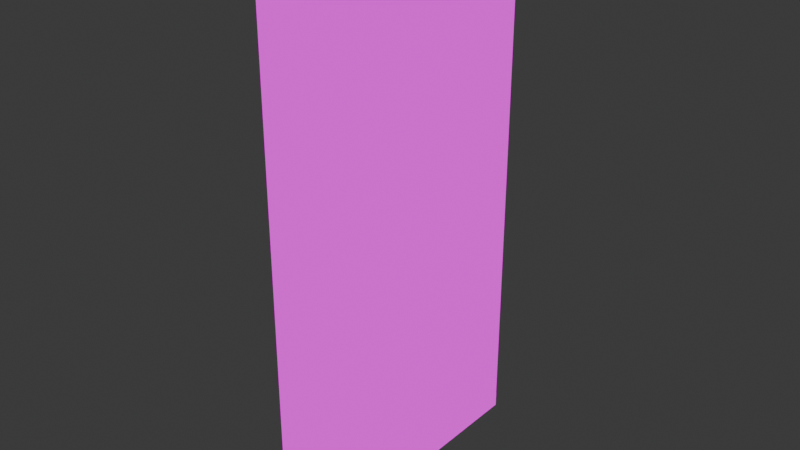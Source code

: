 # Source: door1.blend  (saved by Blender 4.0.36; exported with 4.5.12 LTS)
import bpy
from mathutils import Matrix  # noqa: F401  (used for matrix-valued properties, if any)

bpy.ops.wm.read_factory_settings(use_empty=True)
scene = bpy.context.scene
scene.name = 'Scene'

# ---- images (referenced by path relative to the original .blend; pixels are not part of the script)
import os
ASSET_DIR = os.environ.get("B2B_ASSET_DIR", "")  # directory of the original .blend (textures are referenced by path, not embedded)
HERE = os.path.dirname(os.path.abspath(__file__))  # packed textures are extracted next to this script under _unpacked/

def load_image(name, relpath, width, height, colorspace="sRGB"):
    """Load a texture the original file referenced (path relative to the .blend, or extracted next to this script)."""
    p = next((c for c in (os.path.join(HERE, relpath), os.path.join(ASSET_DIR, relpath)) if relpath and os.path.exists(c)), "")
    if p:
        img = bpy.data.images.load(p, check_existing=True)
        img.name = name
    else:  # same state as the original file: an image datablock whose file is absent (Cycles renders it pink)
        img = bpy.data.images.new(name, width, height)
        img.source = "FILE"
        img.filepath = "//" + (relpath or name)
    img.colorspace_settings.name = colorspace
    return img
img_flataccessoriestileset_png = load_image('flatAccessoriesTileset.png', 'flatAccessoriesTileset.png', 1024, 1024, 'sRGB')

# ---- materials (node trees are filled in below, after node groups)
mat_flataccessoriestileset = bpy.data.materials.new('flatAccessoriesTileset')
mat_flataccessoriestileset.use_transparent_shadow = False

# ---- material node trees
mat_flataccessoriestileset.use_nodes = True; mat_flataccessoriestileset.node_tree.nodes.clear()
_N = mat_flataccessoriestileset.node_tree.nodes; _L = mat_flataccessoriestileset.node_tree.links
n0 = _N.new('ShaderNodeOutputMaterial'); n0.name = 'Material Output'; n0.location = (400, 0)
n1 = _N.new('ShaderNodeLightPath'); n1.name = 'Light Path'; n1.location = (0, 250)
n2 = _N.new('ShaderNodeBsdfTransparent'); n2.name = 'Transparent BSDF'; n2.location = (-200, -100)
n3 = _N.new('ShaderNodeEmission'); n3.name = 'Emission'; n3.location = (-200, -200)
n4 = _N.new('ShaderNodeMixShader'); n4.name = 'Mix Shader'; n4.location = (200, 0)
n5 = _N.new('ShaderNodeMixShader'); n5.name = 'Mix Shader.001'; n5.location = (0, -100)
n6 = _N.new('ShaderNodeTexImage'); n6.name = 'Image Texture'; n6.location = (-500, 100)
n6.image = img_flataccessoriestileset_png
n6.interpolation = 'Closest'
_L.new(n6.outputs[0], n3.inputs[0])
_L.new(n6.outputs[1], n5.inputs[0])
_L.new(n2.outputs[0], n5.inputs[1])
_L.new(n2.outputs[0], n4.inputs[1])
_L.new(n3.outputs[0], n5.inputs[2])
_L.new(n5.outputs[0], n4.inputs[2])
_L.new(n1.outputs[0], n4.inputs[0])
_L.new(n4.outputs[0], n0.inputs[0])
n0.is_active_output = True

# ---- world
world_world = bpy.data.worlds.new('World'); scene.world = world_world
world_world.use_nodes = True; world_world.node_tree.nodes.clear()
_N = world_world.node_tree.nodes; _L = world_world.node_tree.links
n0 = _N.new('ShaderNodeOutputWorld'); n0.name = 'World Output'; n0.location = (300, 300)
n1 = _N.new('ShaderNodeBackground'); n1.name = 'Background'; n1.location = (10, 300)
n1.inputs[0].default_value = (0.05088, 0.05088, 0.05088, 1.0)
_L.new(n1.outputs[0], n0.inputs[0])
n0.is_active_output = True
world_world.color = (0.05088, 0.05088, 0.05088)
world_world.use_sun_shadow = False
world_world.sun_shadow_jitter_overblur = 0.0

# ---- meshes
me_plane = bpy.data.meshes.new('Plane')
me_plane.from_pydata([(-0.0625, 1.0, 0.1875), (-0.0625, 0.0, 0.0625), (-0.0625, 0.0, 0.0), (0.0, 0.0, 0.3125), (-0.0625, 0.0, 0.1875), (0.0, 0.0, 0.0625), (0.0, 0.0, 0.125), (-0.0625, 0.0, 0.125), (0.0, 0.0, 0.1875), (0.0, 0.0, 0.4375), (0.0, 0.0, 0.25), (-0.0625, 0.0, 0.25), (-0.0625, 0.0, 0.4375), (-0.0625, 0.0, 0.3125), (0.0, 0.0, 0.375), (-0.0625, 0.0, 0.375), (0.0, 0.0, 0.5), (-0.0625, 0.0, 0.5), (0.0, 0.0, 0.5625), (-0.0625, 0.0, 0.5625), (0.0, 0.0, 0.6875), (-0.0625, 0.0, 0.625), (0.0, 0.0, 0.625), (0.0, 0.0, 0.75), (-0.0625, 0.0, 0.75), (-0.0625, 0.0, 0.6875), (0.0, 0.0, 0.875), (-0.0625, 0.0, 0.875), (0.0, 0.0, 0.8125), (-0.0625, 0.0, 0.8125), (0.0, 0.0, 0.9375), (0.0, 0.0, 1.062), (-0.0625, 0.0, 1.0), (-0.0625, 0.0, 0.9375), (0.0, 0.0, 1.0), (0.0, 0.0, 1.188), (-0.0625, 0.0, 1.125), (-0.0625, 0.0, 1.062), (0.0, 0.0, 1.125), (-0.0625, 0.0, 1.188), (0.0, 0.0, 1.312), (0.0, 0.0, 1.375), (0.0, 0.0, 1.25), (-0.0625, 0.0, 1.25), (-0.0625, 0.0, 1.375), (-0.0625, 0.0, 1.312), (0.0, 0.0, 1.438), (-0.0625, 0.0, 1.438), (0.0, 0.0, 1.625), (-0.0625, 0.0, 1.625), (0.0, 0.0, 1.5), (-0.0625, 0.0, 1.5), (0.0, 0.0, 1.562), (-0.0625, 0.0, 1.562), (0.0, 0.0, 1.688), (-0.0625, 0.0, 1.688), (0.0, 0.0, 1.812), (-0.0625, 0.0, 1.75), (0.0, 0.0, 1.75), (-0.0625, 0.0, 1.812), (0.0, 0.0, 1.875), (0.0, 0.0, 1.938), (-0.0625, 0.0, 1.938), (-0.0625, 0.0, 1.875), (0.0, 0.125, 2.0), (-0.0625, 1.0, 0.0625), (0.0, 1.0, 0.0625), (0.0, 1.0, 0.125), (-0.0625, 1.0, 0.125), (-0.0625, 1.0, 0.25), (0.0, 1.0, 0.25), (0.0, 1.0, 0.1875), (-0.0625, 1.0, 0.3125), (0.0, 1.0, 0.3125), (-0.0625, 1.0, 0.625), (0.0, 1.0, 0.4375), (-0.0625, 1.0, 0.375), (0.0, 1.0, 0.375), (-0.0625, 1.0, 0.4375), (0.0, 1.0, 0.5), (-0.0625, 1.0, 0.5), (0.0, 1.0, 0.625), (-0.0625, 1.0, 0.5625), (0.0, 1.0, 0.5625), (-0.0625, 1.0, 0.875), (-0.0625, 1.0, 0.9375), (-0.0625, 1.0, 0.6875), (0.0, 1.0, 0.6875), (-0.0625, 1.0, 0.75), (0.0, 1.0, 0.75), (-0.0625, 1.0, 0.8125), (0.0, 1.0, 0.8125), (-0.0625, 1.0, 1.0), (0.0, 1.0, 0.875), (-0.0625, 1.0, 1.188), (0.0, 1.0, 0.9375), (0.0, 1.0, 1.188), (0.0, 1.0, 1.0), (-0.0625, 1.0, 1.062), (0.0, 1.0, 1.062), (-0.0625, 1.0, 1.125), (0.0, 1.0, 1.125), (-0.0625, 1.0, 1.25), (-0.0625, 1.0, 1.312), (0.0, 1.0, 1.312), (0.0, 1.0, 1.25), (-0.0625, 1.0, 1.625), (0.0, 1.0, 1.438), (-0.0625, 1.0, 1.375), (0.0, 1.0, 1.375), (-0.0625, 1.0, 1.438), (0.0, 1.0, 1.5), (-0.0625, 1.0, 1.5), (0.0, 1.0, 1.625), (-0.0625, 1.0, 1.562), (0.0, 1.0, 1.562), (-0.0625, 1.0, 1.688), (0.0, 1.0, 1.688), (-0.0625, 1.0, 1.938), (0.0, 1.0, 1.812), (-0.0625, 1.0, 1.75), (0.0, 1.0, 1.75), (-0.0625, 1.0, 1.812), (0.0, 1.0, 1.875), (-0.0625, 1.0, 1.875), (0.0, 1.0, 1.938), (0.0, 0.0, 2.0), (0.0, 0.0625, 2.0), (-0.0625, 0.0625, 2.0), (0.0, 0.1875, 2.0), (0.0, 0.375, 2.0), (0.0, 0.3125, 2.0), (0.0, 0.25, 2.0), (-0.0625, 0.125, 2.0), (0.0, 0.4375, 2.0), (-0.0625, 0.1875, 2.0), (-0.0625, 0.3125, 2.0), (-0.0625, 0.25, 2.0), (-0.0625, 0.375, 2.0), (0.0, 0.625, 2.0), (-0.0625, 0.4375, 2.0), (0.0, 0.8125, 2.0), (-0.0625, 0.5, 2.0), (0.0, 0.5, 2.0), (0.0, 0.75, 2.0), (0.0, 0.5625, 2.0), (0.0, 0.6875, 2.0), (-0.0625, 0.5625, 2.0), (-0.0625, 0.6875, 2.0), (-0.0625, 0.625, 2.0), (-0.0625, 0.75, 2.0), (-0.0625, 0.8125, 2.0), (0.0, 0.9375, 2.0), (-0.0625, 0.875, 2.0), (0.0, 0.875, 2.0), (-0.0625, 0.9375, 2.0), (-0.0625, 0.25, 0.0), (-0.0625, 0.1875, 0.0), (0.0, 0.0625, 0.0), (-0.0625, 0.0625, 0.0), (0.0, 0.125, 0.0), (-0.0625, 0.125, 0.0), (0.0, 0.1875, 0.0), (-0.0625, 0.3125, 0.0), (-0.0625, 0.375, 0.0), (-0.0625, 0.4375, 0.0), (-0.0625, 0.5, 0.0), (0.0, 0.25, 0.0), (0.0, 0.375, 0.0), (0.0, 0.3125, 0.0), (0.0, 0.4375, 0.0), (-0.0625, 0.8125, 0.0), (0.0, 0.5, 0.0), (-0.0625, 0.875, 0.0), (0.0, 0.5625, 0.0), (-0.0625, 0.5625, 0.0), (-0.0625, 0.6875, 0.0), (-0.0625, 0.625, 0.0), (0.0, 0.6875, 0.0), (0.0, 0.625, 0.0), (0.0, 0.75, 0.0), (-0.0625, 0.75, 0.0), (0.0, 0.8125, 0.0), (-0.0625, 0.9375, 0.0), (-0.0625, 1.0, 0.0), (0.0, 0.875, 0.0), (0.0, 0.9375, 0.0), (0.0625, 0.0, 1.0), (-0.0625, 1.0, 2.0), (-0.0625, 0.0, 2.0), (0.0625, 1.0, 0.0), (0.0, 1.0, 0.0), (0.0625, 1.0, 1.0), (0.0, 0.0, 0.0), (0.0625, 1.0, 2.0), (0.0625, 0.0, 2.0), (0.0, 1.0, 2.0), (-1.055e-05, 0.0, 2.0), (0.06249, -6.557e-07, 2.0), (0.06251, 1.063, 2.0), (1.055e-05, 1.0, 0.0), (0.0625, -6.557e-07, 0.0), (0.06251, 1.0, 2.062), (0.06251, 1.0, 1.0), (3.485e-06, 1.062, 1.0), (0.06251, 1.062, -4.172e-07), (0.06251, 1.0, 2.0), (0.06251, 1.0, 2.0), (0.06251, 1.063, 1.0), (0.06251, 2.122e-05, 2.063), (0.06251, 2.05e-05, 2.0), (0.06251, -8.829e-07, -0.0625), (0.06251, -6.557e-07, 1.0), (0.06251, -6.557e-07, 2.0), (0.06251, -0.0625, 2.0), (0.06251, -0.0625, 0.0), (0.06251, -6.557e-07, 3.636e-06), (0.06251, -0.0625, 1.0), (2.512e-05, -0.0625, 2.0), (0.0625, 1.062, 1.0), (-3.58e-06, 1.062, 2.0), (-0.06249, 1.062, 2.0), (0.0625, 1.062, 2.0), (0.06253, 1.063, -5.121e-07), (0.06251, -0.06249, 2.063), (0.06251, 1.386e-05, 2.063), (0.06251, 1.0, 2.062), (0.06251, 1.342e-05, 2.0), (1.099e-05, 1.43e-05, 2.063), (-0.06249, -0.0625, -0.0625), (1.055e-05, 1.0, 2.062), (1.099e-05, 1.063, 2.062), (-0.06249, -0.06248, 2.063), (0.06251, -0.06249, 2.0), (1.055e-05, 1.063, 2.062), (0.06251, 1.063, 2.062), (2.512e-05, 1.063, -9.537e-07), (1.099e-05, 1.063, 2.0), (0.06253, 1.063, -0.0625), (2.556e-05, 1.063, -0.0625), (0.06251, 1.0, -3.527e-08), (0.06251, 1.062, -0.0625), (0.06251, -6.557e-07, -4.416e-07), (0.06251, 1.0, -0.0625), (1.055e-05, 1.062, -0.0625), (0.06251, -1.097e-06, -0.0625), (1.077e-05, -0.0625, -0.0625), (1.011e-05, -1.105e-06, -0.0625), (0.06252, -0.0625, 1.0), (0.06251, -0.0625, -0.0625), (0.06253, -0.0625, 2.0), (0.06252, -1.192e-06, -0.0625), (1.805e-05, -1.634e-06, -0.0625), (1.099e-05, 1.0, -0.0625), (0.06251, 1.0, 2.063), (1.121e-05, 1.063, 2.063), (1.055e-05, 2.122e-05, 2.063), (-0.06249, 1.062, 1.0), (-0.06249, -1.764e-06, -0.0625), (1.055e-05, 1.062, -8.345e-07), (1.055e-05, 1.062, 2.0), (1.055e-05, 1.062, 1.0), (1.121e-05, 1.062, -0.0625), (6.475e-06, 1.0, -0.0625), (5.815e-06, 1.062, -0.0625), (1.805e-05, -0.0625, 1.0), (-0.06248, -0.0625, 1.0), (-0.06247, -0.0625, 2.0), (1.055e-05, 1.0, 2.063), (-0.06249, 1.0, 2.063), (-0.0625, 2.193e-05, 2.063), (0.0, 2.122e-05, 2.063), (-0.06249, 1.063, 2.063), (-0.06249, -0.06249, 2.0), (-0.06249, -0.06249, 2.063), (-0.06249, 1.063, 2.0), (-0.06249, 1.063, 2.062), (9.891e-06, -0.06249, 2.0), (-0.06249, 1.518e-05, 2.063), (1.055e-05, -0.06249, 2.063), (-0.06249, -0.0625, 1.171e-06), (-0.06249, 1.062, -0.0625), (1.099e-05, -0.0625, 5.121e-07), (-0.06249, -0.0625, -0.0625), (-0.06249, 1.0, -0.0625), (-0.06249, 1.062, -0.0625), (-0.06249, 1.062, -1.494e-06)], [], [(193, 191, 196, 126), (2, 193, 5, 1), (1, 5, 6, 7), (7, 6, 8, 4), (4, 8, 10, 11), (11, 10, 3, 13), (13, 3, 14, 15), (15, 14, 9, 12), (12, 9, 16, 17), (17, 16, 18, 19), (19, 18, 22, 21), (21, 22, 20, 25), (25, 20, 23, 24), (24, 23, 28, 29), (29, 28, 26, 27), (27, 26, 30, 33), (33, 30, 34, 32), (32, 34, 31, 37), (37, 31, 38, 36), (36, 38, 35, 39), (39, 35, 42, 43), (43, 42, 40, 45), (45, 40, 41, 44), (44, 41, 46, 47), (47, 46, 50, 51), (51, 50, 52, 53), (53, 52, 48, 49), (49, 48, 54, 55), (55, 54, 58, 57), (57, 58, 56, 59), (59, 56, 60, 63), (63, 60, 61, 62), (62, 61, 126, 189), (191, 184, 65, 66), (66, 65, 68, 67), (67, 68, 0, 71), (71, 0, 69, 70), (70, 69, 72, 73), (73, 72, 76, 77), (77, 76, 78, 75), (75, 78, 80, 79), (79, 80, 82, 83), (83, 82, 74, 81), (81, 74, 86, 87), (87, 86, 88, 89), (89, 88, 90, 91), (91, 90, 84, 93), (93, 84, 85, 95), (95, 85, 92, 97), (97, 92, 98, 99), (99, 98, 100, 101), (101, 100, 94, 96), (96, 94, 102, 105), (105, 102, 103, 104), (104, 103, 108, 109), (109, 108, 110, 107), (107, 110, 112, 111), (111, 112, 114, 115), (115, 114, 106, 113), (113, 106, 116, 117), (117, 116, 120, 121), (121, 120, 122, 119), (119, 122, 124, 123), (123, 124, 118, 125), (125, 118, 188, 196), (126, 127, 128, 189), (127, 64, 133, 128), (64, 129, 135, 133), (129, 132, 137, 135), (132, 131, 136, 137), (131, 130, 138, 136), (130, 134, 140, 138), (134, 143, 142, 140), (143, 145, 147, 142), (145, 139, 149, 147), (139, 146, 148, 149), (146, 144, 150, 148), (144, 141, 151, 150), (141, 154, 153, 151), (154, 152, 155, 153), (152, 196, 188, 155), (2, 159, 158, 193), (159, 161, 160, 158), (161, 157, 162, 160), (157, 156, 167, 162), (156, 163, 169, 167), (163, 164, 168, 169), (164, 165, 170, 168), (165, 166, 172, 170), (166, 175, 174, 172), (175, 177, 179, 174), (177, 176, 178, 179), (176, 181, 180, 178), (181, 171, 182, 180), (171, 173, 185, 182), (173, 183, 186, 185), (183, 184, 191, 186), (190, 192, 97, 191), (192, 194, 196, 97), (201, 193, 34, 187), (187, 34, 126, 195), (194, 198, 197, 196), (240, 200, 193, 201), (208, 203, 240, 205), (199, 206, 203, 208), (207, 202, 209, 210), (217, 212, 213, 214), (215, 242, 212, 217), (216, 211, 243, 240), (204, 219, 205, 259), (220, 222, 219, 204), (235, 226, 206, 199), (225, 224, 233, 227), (228, 279, 224, 225), (224, 279, 277, 233), (231, 230, 226, 235), (234, 235, 199, 237), (236, 223, 238, 239), (205, 240, 243, 241), (241, 243, 253, 244), (242, 215, 249, 245), (245, 249, 246, 247), (215, 282, 246, 249), (248, 265, 282, 215), (250, 218, 265, 248), (251, 252, 253, 243), (254, 268, 256, 209), (257, 261, 259, 286), (221, 260, 261, 257), (247, 258, 284, 263), (280, 282, 265, 266), (266, 265, 218, 267), (268, 269, 270, 271), (255, 272, 269, 268), (234, 237, 275, 276), (274, 273, 277, 279), (278, 232, 279, 228), (280, 229, 246, 282), (258, 247, 246, 283), (281, 264, 263, 284), (259, 262, 285, 286)])
_uv = me_plane.uv_layers.new(name='UVMap')
_uv.uv.foreach_set('vector', [0.2502, 0.0001953, 0.4998, 0.0001953, 0.4998, 0.4998, 0.2502, 0.4998, 0.2502, 0.0001953, 0.2654, 0.0001953, 0.2654, 0.01543, 0.2502, 0.01543, 0.2502, 0.01582, 0.2654, 0.01582, 0.2654, 0.03105, 0.2502, 0.03105, 0.2502, 0.03145, 0.2654, 0.03145, 0.2654, 0.04668, 0.2502, 0.04668, 0.2502, 0.04707, 0.2654, 0.04707, 0.2654, 0.0623, 0.2502, 0.0623, 0.2502, 0.0627, 0.2654, 0.0627, 0.2654, 0.07793, 0.2502, 0.07793, 0.2502, 0.07832, 0.2654, 0.07832, 0.2654, 0.09355, 0.2502, 0.09355, 0.2502, 0.09395, 0.2654, 0.09395, 0.2654, 0.1092, 0.2502, 0.1092, 0.2502, 0.1096, 0.2654, 0.1096, 0.2654, 0.1248, 0.2502, 0.1248, 0.2502, 0.1252, 0.2654, 0.1252, 0.2654, 0.1404, 0.2502, 0.1404, 0.2502, 0.1408, 0.2654, 0.1408, 0.2654, 0.1561, 0.2502, 0.1561, 0.2502, 0.1564, 0.2654, 0.1564, 0.2654, 0.1717, 0.2502, 0.1717, 0.2502, 0.1721, 0.2654, 0.1721, 0.2654, 0.1873, 0.2502, 0.1873, 0.2502, 0.1877, 0.2654, 0.1877, 0.2654, 0.2029, 0.2502, 0.2029, 0.2502, 0.2033, 0.2654, 0.2033, 0.2654, 0.2186, 0.2502, 0.2186, 0.2502, 0.2189, 0.2654, 0.2189, 0.2654, 0.2342, 0.2502, 0.2342, 0.2502, 0.2346, 0.2654, 0.2346, 0.2654, 0.2498, 0.2502, 0.2498, 0.2502, 0.2502, 0.2654, 0.2502, 0.2654, 0.2654, 0.2502, 0.2654, 0.2502, 0.2658, 0.2654, 0.2658, 0.2654, 0.2811, 0.2502, 0.2811, 0.2502, 0.2814, 0.2654, 0.2814, 0.2654, 0.2967, 0.2502, 0.2967, 0.2502, 0.2971, 0.2654, 0.2971, 0.2654, 0.3123, 0.2502, 0.3123, 0.2502, 0.3127, 0.2654, 0.3127, 0.2654, 0.3279, 0.2502, 0.3279, 0.2502, 0.3283, 0.2654, 0.3283, 0.2654, 0.3436, 0.2502, 0.3436, 0.2502, 0.3439, 0.2654, 0.3439, 0.2654, 0.3592, 0.2502, 0.3592, 0.2502, 0.3596, 0.2654, 0.3596, 0.2654, 0.3748, 0.2502, 0.3748, 0.2502, 0.3752, 0.2654, 0.3752, 0.2654, 0.3904, 0.2502, 0.3904, 0.2502, 0.3908, 0.2654, 0.3908, 0.2654, 0.4061, 0.2502, 0.4061, 0.2502, 0.4064, 0.2654, 0.4064, 0.2654, 0.4217, 0.2502, 0.4217, 0.2502, 0.4221, 0.2654, 0.4221, 0.2654, 0.4373, 0.2502, 0.4373, 0.2502, 0.4377, 0.2654, 0.4377, 0.2654, 0.4529, 0.2502, 0.4529, 0.2502, 0.4533, 0.2654, 0.4533, 0.2654, 0.4686, 0.2502, 0.4686, 0.2502, 0.4689, 0.2654, 0.4689, 0.2654, 0.4842, 0.2502, 0.4842, 0.2502, 0.4846, 0.2654, 0.4846, 0.2654, 0.4998, 0.2502, 0.4998, 0.4846, 0.0001953, 0.4998, 0.0001953, 0.4998, 0.01543, 0.4846, 0.01543, 0.4846, 0.01582, 0.4998, 0.01582, 0.4998, 0.03105, 0.4846, 0.03105, 0.4846, 0.03145, 0.4998, 0.03145, 0.4998, 0.04668, 0.4846, 0.04668, 0.4846, 0.04707, 0.4998, 0.04707, 0.4998, 0.0623, 0.4846, 0.0623, 0.4846, 0.0627, 0.4998, 0.0627, 0.4998, 0.07793, 0.4846, 0.07793, 0.4846, 0.07832, 0.4998, 0.07832, 0.4998, 0.09355, 0.4846, 0.09355, 0.4846, 0.09395, 0.4998, 0.09395, 0.4998, 0.1092, 0.4846, 0.1092, 0.4846, 0.1096, 0.4998, 0.1096, 0.4998, 0.1248, 0.4846, 0.1248, 0.4846, 0.1252, 0.4998, 0.1252, 0.4998, 0.1404, 0.4846, 0.1404, 0.4846, 0.1408, 0.4998, 0.1408, 0.4998, 0.1561, 0.4846, 0.1561, 0.4846, 0.1564, 0.4998, 0.1564, 0.4998, 0.1717, 0.4846, 0.1717, 0.4846, 0.1721, 0.4998, 0.1721, 0.4998, 0.1873, 0.4846, 0.1873, 0.4846, 0.1877, 0.4998, 0.1877, 0.4998, 0.2029, 0.4846, 0.2029, 0.4846, 0.2033, 0.4998, 0.2033, 0.4998, 0.2186, 0.4846, 0.2186, 0.4846, 0.2189, 0.4998, 0.2189, 0.4998, 0.2342, 0.4846, 0.2342, 0.4846, 0.2346, 0.4998, 0.2346, 0.4998, 0.2498, 0.4846, 0.2498, 0.4846, 0.2502, 0.4998, 0.2502, 0.4998, 0.2654, 0.4846, 0.2654, 0.4846, 0.2658, 0.4998, 0.2658, 0.4998, 0.2811, 0.4846, 0.2811, 0.4846, 0.2814, 0.4998, 0.2814, 0.4998, 0.2967, 0.4846, 0.2967, 0.4846, 0.2971, 0.4998, 0.2971, 0.4998, 0.3123, 0.4846, 0.3123, 0.4846, 0.3127, 0.4998, 0.3127, 0.4998, 0.3279, 0.4846, 0.3279, 0.4846, 0.3283, 0.4998, 0.3283, 0.4998, 0.3436, 0.4846, 0.3436, 0.4846, 0.3439, 0.4998, 0.3439, 0.4998, 0.3592, 0.4846, 0.3592, 0.4846, 0.3596, 0.4998, 0.3596, 0.4998, 0.3748, 0.4846, 0.3748, 0.4846, 0.3752, 0.4998, 0.3752, 0.4998, 0.3904, 0.4846, 0.3904, 0.4846, 0.3908, 0.4998, 0.3908, 0.4998, 0.4061, 0.4846, 0.4061, 0.4846, 0.4064, 0.4998, 0.4064, 0.4998, 0.4217, 0.4846, 0.4217, 0.4846, 0.4221, 0.4998, 0.4221, 0.4998, 0.4373, 0.4846, 0.4373, 0.4846, 0.4377, 0.4998, 0.4377, 0.4998, 0.4529, 0.4846, 0.4529, 0.4846, 0.4533, 0.4998, 0.4533, 0.4998, 0.4686, 0.4846, 0.4686, 0.4846, 0.4689, 0.4998, 0.4689, 0.4998, 0.4842, 0.4846, 0.4842, 0.4846, 0.4846, 0.4998, 0.4846, 0.4998, 0.4998, 0.4846, 0.4998, 0.2502, 0.4846, 0.2654, 0.4846, 0.2654, 0.4998, 0.2502, 0.4998, 0.2658, 0.4846, 0.2811, 0.4846, 0.2811, 0.4998, 0.2658, 0.4998, 0.2814, 0.4846, 0.2967, 0.4846, 0.2967, 0.4998, 0.2814, 0.4998, 0.2971, 0.4846, 0.3123, 0.4846, 0.3123, 0.4998, 0.2971, 0.4998, 0.3127, 0.4846, 0.3279, 0.4846, 0.3279, 0.4998, 0.3127, 0.4998, 0.3283, 0.4846, 0.3436, 0.4846, 0.3436, 0.4998, 0.3283, 0.4998, 0.3439, 0.4846, 0.3592, 0.4846, 0.3592, 0.4998, 0.3439, 0.4998, 0.3596, 0.4846, 0.3748, 0.4846, 0.3748, 0.4998, 0.3596, 0.4998, 0.3752, 0.4846, 0.3904, 0.4846, 0.3904, 0.4998, 0.3752, 0.4998, 0.3908, 0.4846, 0.4061, 0.4846, 0.4061, 0.4998, 0.3908, 0.4998, 0.4064, 0.4846, 0.4217, 0.4846, 0.4217, 0.4998, 0.4064, 0.4998, 0.4221, 0.4846, 0.4373, 0.4846, 0.4373, 0.4998, 0.4221, 0.4998, 0.4377, 0.4846, 0.4529, 0.4846, 0.4529, 0.4998, 0.4377, 0.4998, 0.4533, 0.4846, 0.4686, 0.4846, 0.4686, 0.4998, 0.4533, 0.4998, 0.4689, 0.4846, 0.4842, 0.4846, 0.4842, 0.4998, 0.4689, 0.4998, 0.4846, 0.4846, 0.4998, 0.4846, 0.4998, 0.4998, 0.4846, 0.4998, 0.2502, 0.0001953, 0.2654, 0.0001953, 0.2654, 0.01543, 0.2502, 0.01543, 0.2658, 0.0001953, 0.2811, 0.0001953, 0.2811, 0.01543, 0.2658, 0.01543, 0.2814, 0.0001953, 0.2967, 0.0001953, 0.2967, 0.01543, 0.2814, 0.01543, 0.2971, 0.0001953, 0.3123, 0.0001953, 0.3123, 0.01543, 0.2971, 0.01543, 0.3127, 0.0001953, 0.3279, 0.0001953, 0.3279, 0.01543, 0.3127, 0.01543, 0.3283, 0.0001953, 0.3436, 0.0001953, 0.3436, 0.01543, 0.3283, 0.01543, 0.3439, 0.0001953, 0.3592, 0.0001953, 0.3592, 0.01543, 0.3439, 0.01543, 0.3596, 0.0001953, 0.3748, 0.0001953, 0.3748, 0.01543, 0.3596, 0.01543, 0.3752, 0.0001953, 0.3904, 0.0001953, 0.3904, 0.01543, 0.3752, 0.01543, 0.3908, 0.0001953, 0.4061, 0.0001953, 0.4061, 0.01543, 0.3908, 0.01543, 0.4064, 0.0001953, 0.4217, 0.0001953, 0.4217, 0.01543, 0.4064, 0.01543, 0.4221, 0.0001953, 0.4373, 0.0001953, 0.4373, 0.01543, 0.4221, 0.01543, 0.4377, 0.0001953, 0.4529, 0.0001953, 0.4529, 0.01543, 0.4377, 0.01543, 0.4533, 0.0001953, 0.4686, 0.0001953, 0.4686, 0.01543, 0.4533, 0.01543, 0.4689, 0.0001953, 0.4842, 0.0001953, 0.4842, 0.01543, 0.4689, 0.01543, 0.4846, 0.0001953, 0.4998, 0.0001953, 0.4998, 0.01543, 0.4846, 0.01543, 0.2346, 0.5002, 0.2346, 0.7498, 0.2498, 0.7498, 0.2498, 0.5002, 0.2346, 0.5002, 0.2346, 0.7498, 0.2498, 0.7498, 0.2498, 0.5002, 0.2346, 0.5002, 0.2498, 0.5002, 0.2498, 0.7498, 0.2346, 0.7498, 0.2346, 0.5002, 0.2498, 0.5002, 0.2498, 0.7498, 0.2346, 0.7498, 0.2346, 0.5002, 0.2346, 0.7498, 0.2498, 0.7498, 0.2498, 0.5002, 0.2346, 0.5002, 0.2498, 0.5002, 0.2498, 0.7498, 0.2346, 0.7498, 0.2346, 0.5002, 0.2498, 0.5002, 0.2498, 0.7498, 0.2346, 0.7498, 0.2346, 0.5002, 0.2498, 0.5002, 0.2498, 0.7498, 0.2346, 0.7498, 0.2346, 0.5002, 0.2498, 0.5002, 0.2498, 0.7498, 0.2346, 0.7498, 0.2346, 0.5002, 0.2498, 0.5002, 0.2498, 0.7498, 0.2346, 0.7498, 0.2346, 0.5002, 0.2498, 0.5002, 0.2498, 0.7498, 0.2346, 0.7498, 0.2346, 0.5002, 0.2498, 0.5002, 0.2498, 0.7498, 0.2346, 0.7498, 0.2346, 0.5002, 0.2498, 0.5002, 0.2498, 0.7498, 0.2346, 0.7498, 0.2346, 0.5002, 0.2498, 0.5002, 0.2498, 0.7498, 0.2346, 0.7498, 0.2346, 0.7346, 0.2498, 0.7346, 0.2498, 0.7498, 0.2346, 0.7498, 0.2346, 0.7346, 0.2498, 0.7346, 0.2498, 0.7498, 0.2346, 0.7498, 0.2346, 0.7346, 0.2498, 0.7346, 0.2498, 0.7498, 0.2346, 0.7498, 0.2346, 0.7346, 0.2498, 0.7346, 0.2498, 0.7498, 0.2346, 0.7498, 0.2346, 0.7346, 0.2498, 0.7346, 0.2498, 0.7498, 0.2346, 0.7498, 0.2346, 0.7346, 0.2498, 0.7346, 0.2498, 0.7498, 0.2346, 0.7498, 0.2346, 0.7346, 0.2498, 0.7346, 0.2498, 0.7498, 0.2346, 0.7498, 0.2346, 0.7346, 0.2498, 0.7346, 0.2498, 0.7498, 0.2346, 0.7498, 0.2346, 0.7346, 0.2498, 0.7346, 0.2498, 0.7498, 0.2346, 0.7498, 0.2346, 0.7346, 0.2498, 0.7346, 0.2498, 0.7498, 0.2346, 0.7498, 0.2346, 0.7346, 0.2498, 0.7346, 0.2498, 0.7498, 0.2346, 0.7498, 0.2346, 0.7346, 0.2498, 0.7346, 0.2498, 0.7498, 0.2346, 0.7498, 0.2189, 0.5002, 0.2342, 0.5002, 0.2342, 0.7498, 0.2189, 0.7498, 0.2189, 0.5002, 0.2342, 0.5002, 0.2342, 0.7498, 0.2189, 0.7498, 0.2189, 0.5002, 0.2342, 0.5002, 0.2342, 0.7498, 0.2189, 0.7498, 0.2189, 0.5002, 0.2342, 0.5002, 0.2342, 0.7498, 0.2189, 0.7498, 0.2189, 0.5002, 0.2342, 0.5002, 0.2342, 0.7498, 0.2189, 0.7498, 0.2189, 0.5002, 0.2342, 0.5002, 0.2342, 0.7498, 0.2189, 0.7498, 0.2189, 0.5002, 0.2342, 0.5002, 0.2342, 0.7498, 0.2189, 0.7498, 0.2189, 0.5002, 0.2342, 0.5002, 0.2342, 0.7498, 0.2189, 0.7498, 0.2189, 0.5002, 0.2342, 0.5002, 0.2342, 0.7498, 0.2189, 0.7498, 0.2189, 0.5002, 0.2342, 0.5002, 0.2342, 0.7498, 0.2189, 0.7498, 0.2189, 0.7346, 0.2342, 0.7346, 0.2342, 0.7498, 0.2189, 0.7498, 0.2189, 0.7346, 0.2342, 0.7346, 0.2342, 0.7498, 0.2189, 0.7498, 0.2189, 0.7346, 0.2342, 0.7346, 0.2342, 0.7498, 0.2189, 0.7498, 0.2189, 0.7346, 0.2342, 0.7346, 0.2342, 0.7498, 0.2189, 0.7498, 0.2189, 0.7346, 0.2342, 0.7346, 0.2342, 0.7498, 0.2189, 0.7498, 0.2189, 0.7346, 0.2342, 0.7346, 0.2342, 0.7498, 0.2189, 0.7498, 0.2189, 0.7346, 0.2342, 0.7346, 0.2342, 0.7498, 0.2189, 0.7498, 0.2189, 0.7346, 0.2342, 0.7346, 0.2342, 0.7498, 0.2189, 0.7498])
me_plane.materials.append(mat_flataccessoriestileset)
me_plane.update()

# ---- objects
ob_plane = bpy.data.objects.new('Plane', me_plane)

# ---- transforms, parenting, visibility, modifiers, constraints
ob_plane.location = (0.0, 0.0, 0.0)

# ---- collection membership
scene.collection.objects.link(ob_plane)

# ---- scene / render settings (as saved in the file)
scene.frame_start = 1; scene.frame_end = 250; scene.frame_set(1)
scene.render.engine = 'BLENDER_EEVEE_NEXT'
scene.cycles.sampling_pattern = 'TABULATED_SOBOL'
bpy.context.view_layer.update()

# ---- added for rendering (the .blend has no active camera): camera
cam_auto = bpy.data.cameras.new('AutoCamera')
cam_auto.lens = 50.0
cam_auto.sensor_width = 36.0
cam_auto.clip_end = 1000.0
ob_auto_camera = bpy.data.objects.new('AutoCamera', cam_auto)
scene.collection.objects.link(ob_auto_camera)
ob_auto_camera.location = (2.22767, -2.17318, 2.78213)
ob_auto_camera.rotation_euler = (1.09748, -7.21219e-08, 0.694738)
scene.camera = ob_auto_camera
bpy.context.view_layer.update()
